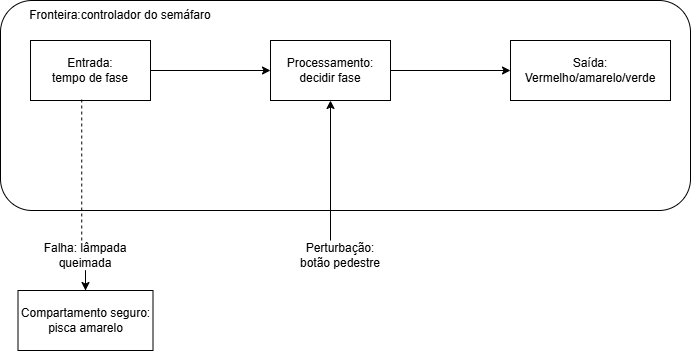

The diagram above was exported from draw.io. Its source (the exported page's mxGraphModel, read from the mxfile embedded in the PNG):
<mxGraphModel grid="1" page="1" gridSize="10" guides="1" tooltips="1" connect="1" arrows="1" fold="1" pageScale="1" pageWidth="827" pageHeight="1169" math="0" shadow="0">
  <root>
    <mxCell id="0" />
    <mxCell id="1" parent="0" />
    <mxCell id="N78gCeGXPxmW9bg9IYc4-14" parent="1" style="rounded=1;whiteSpace=wrap;html=1;" value="" vertex="1">
      <mxGeometry height="210" width="690" x="90" y="320" as="geometry" />
    </mxCell>
    <mxCell id="N78gCeGXPxmW9bg9IYc4-1" parent="1" style="rounded=0;whiteSpace=wrap;html=1;" value="Entrada:&lt;div&gt;tempo de fase&lt;/div&gt;" vertex="1">
      <mxGeometry height="60" width="120" x="120" y="360" as="geometry" />
    </mxCell>
    <mxCell id="N78gCeGXPxmW9bg9IYc4-2" parent="1" style="rounded=0;whiteSpace=wrap;html=1;" value="Processamento:&lt;br&gt;decidir fase" vertex="1">
      <mxGeometry height="60" width="120" x="360" y="360" as="geometry" />
    </mxCell>
    <mxCell id="N78gCeGXPxmW9bg9IYc4-3" parent="1" style="rounded=0;whiteSpace=wrap;html=1;" value="Saída:&lt;div&gt;Vermelho/amarelo/verde&lt;/div&gt;" vertex="1">
      <mxGeometry height="60" width="160" x="600" y="360" as="geometry" />
    </mxCell>
    <mxCell id="N78gCeGXPxmW9bg9IYc4-4" edge="1" parent="1" source="N78gCeGXPxmW9bg9IYc4-1" style="endArrow=classic;html=1;rounded=0;exitX=1;exitY=0.5;exitDx=0;exitDy=0;entryX=0;entryY=0.5;entryDx=0;entryDy=0;" target="N78gCeGXPxmW9bg9IYc4-2" value="">
      <mxGeometry height="50" relative="1" width="50" as="geometry">
        <Array as="points" />
        <mxPoint x="410" y="600" as="sourcePoint" />
        <mxPoint x="490" y="600" as="targetPoint" />
      </mxGeometry>
    </mxCell>
    <mxCell id="N78gCeGXPxmW9bg9IYc4-5" edge="1" parent="1" source="N78gCeGXPxmW9bg9IYc4-2" style="endArrow=classic;html=1;rounded=0;entryX=0;entryY=0.5;entryDx=0;entryDy=0;exitX=1;exitY=0.5;exitDx=0;exitDy=0;" target="N78gCeGXPxmW9bg9IYc4-3" value="">
      <mxGeometry height="50" relative="1" width="50" as="geometry">
        <mxPoint x="410" y="600" as="sourcePoint" />
        <mxPoint x="460" y="550" as="targetPoint" />
      </mxGeometry>
    </mxCell>
    <mxCell id="N78gCeGXPxmW9bg9IYc4-6" edge="1" parent="1" style="endArrow=classic;html=1;rounded=0;entryX=0.5;entryY=1;entryDx=0;entryDy=0;" target="N78gCeGXPxmW9bg9IYc4-2" value="">
      <mxGeometry height="50" relative="1" width="50" as="geometry">
        <mxPoint x="420" y="560" as="sourcePoint" />
        <mxPoint x="460" y="550" as="targetPoint" />
      </mxGeometry>
    </mxCell>
    <mxCell id="N78gCeGXPxmW9bg9IYc4-7" edge="1" parent="1" style="endArrow=none;dashed=1;html=1;rounded=0;entryX=0.427;entryY=0.984;entryDx=0;entryDy=0;entryPerimeter=0;" target="N78gCeGXPxmW9bg9IYc4-1" value="">
      <mxGeometry height="50" relative="1" width="50" as="geometry">
        <mxPoint x="171.24" y="560" as="sourcePoint" />
        <mxPoint x="460" y="550" as="targetPoint" />
      </mxGeometry>
    </mxCell>
    <mxCell id="N78gCeGXPxmW9bg9IYc4-9" parent="1" style="text;html=1;whiteSpace=wrap;strokeColor=none;fillColor=none;align=center;verticalAlign=middle;rounded=0;" value="Perturbação: botão pedestre" vertex="1">
      <mxGeometry height="30" width="100" x="380" y="560" as="geometry" />
    </mxCell>
    <mxCell id="N78gCeGXPxmW9bg9IYc4-10" parent="1" style="text;html=1;whiteSpace=wrap;strokeColor=none;fillColor=none;align=center;verticalAlign=middle;rounded=0;" value="Falha: lâmpada queimada" vertex="1">
      <mxGeometry height="30" width="110" x="120" y="560" as="geometry" />
    </mxCell>
    <mxCell id="N78gCeGXPxmW9bg9IYc4-11" parent="1" style="rounded=0;whiteSpace=wrap;html=1;" value="Compartamento seguro: pisca amarelo" vertex="1">
      <mxGeometry height="60" width="135" x="107.5" y="610" as="geometry" />
    </mxCell>
    <mxCell id="N78gCeGXPxmW9bg9IYc4-12" edge="1" parent="1" source="N78gCeGXPxmW9bg9IYc4-11" style="endArrow=none;dashed=1;html=1;rounded=0;exitX=0.5;exitY=0;exitDx=0;exitDy=0;entryX=0.5;entryY=1;entryDx=0;entryDy=0;" target="N78gCeGXPxmW9bg9IYc4-10" value="">
      <mxGeometry height="50" relative="1" width="50" as="geometry">
        <mxPoint x="410" y="560" as="sourcePoint" />
        <mxPoint x="460" y="510" as="targetPoint" />
      </mxGeometry>
    </mxCell>
    <mxCell id="N78gCeGXPxmW9bg9IYc4-15" edge="1" parent="1" source="N78gCeGXPxmW9bg9IYc4-10" style="endArrow=classic;html=1;rounded=0;entryX=0.5;entryY=0;entryDx=0;entryDy=0;exitX=0.5;exitY=1;exitDx=0;exitDy=0;" target="N78gCeGXPxmW9bg9IYc4-11" value="">
      <mxGeometry height="50" relative="1" width="50" as="geometry">
        <mxPoint x="220" y="600" as="sourcePoint" />
        <mxPoint x="460" y="510" as="targetPoint" />
      </mxGeometry>
    </mxCell>
    <mxCell id="N78gCeGXPxmW9bg9IYc4-16" parent="1" style="text;html=1;whiteSpace=wrap;strokeColor=none;fillColor=none;align=center;verticalAlign=middle;rounded=0;" value="Fronteira:controlador do semáfaro" vertex="1">
      <mxGeometry height="30" width="220" x="100" y="320" as="geometry" />
    </mxCell>
  </root>
</mxGraphModel>